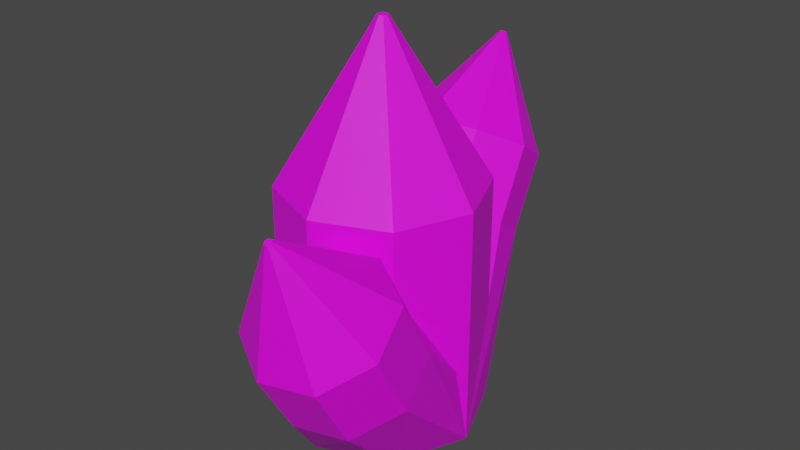 # Source: Crystal.blend  (saved by Blender 3.5.10; exported with 4.5.12 LTS)
import bpy
from mathutils import Matrix  # noqa: F401  (used for matrix-valued properties, if any)

bpy.ops.wm.read_factory_settings(use_empty=True)
scene = bpy.context.scene
scene.name = 'Scene'

# ---- collections
col_collection = bpy.data.collections.new('Collection'); scene.collection.children.link(col_collection)

# ---- images (referenced by path relative to the original .blend; pixels are not part of the script)
import os
ASSET_DIR = os.environ.get("B2B_ASSET_DIR", "")  # directory of the original .blend (textures are referenced by path, not embedded)
HERE = os.path.dirname(os.path.abspath(__file__))  # packed textures are extracted next to this script under _unpacked/

def load_image(name, relpath, width, height, colorspace="sRGB"):
    """Load a texture the original file referenced (path relative to the .blend, or extracted next to this script)."""
    p = next((c for c in (os.path.join(HERE, relpath), os.path.join(ASSET_DIR, relpath)) if relpath and os.path.exists(c)), "")
    if p:
        img = bpy.data.images.load(p, check_existing=True)
        img.name = name
    else:  # same state as the original file: an image datablock whose file is absent (Cycles renders it pink)
        img = bpy.data.images.new(name, width, height)
        img.source = "FILE"
        img.filepath = "//" + (relpath or name)
    img.colorspace_settings.name = colorspace
    return img
img_dungeons_2_texture_01_a_png = load_image('Dungeons_2_Texture_01_A.png', 'Dungeons_2_Texture_01_A.png', 1024, 1024, 'sRGB')

# ---- materials (node trees are filled in below, after node groups)
mat_material = bpy.data.materials.new('Material')
mat_material.alpha_threshold = 0.0
mat_material.use_transparent_shadow = False
mat_material.roughness = 0.5
mat_material.line_color = (0.0, 0.0, 0.0, 1.0)

# ---- material node trees
mat_material.use_nodes = True; mat_material.node_tree.nodes.clear()
_N = mat_material.node_tree.nodes; _L = mat_material.node_tree.links
n0 = _N.new('ShaderNodeOutputMaterial'); n0.name = 'Material Output'; n0.location = (300, 300)
n1 = _N.new('ShaderNodeBsdfPrincipled'); n1.name = 'Principled BSDF'; n1.location = (10, 300)
n1.distribution = 'GGX'
n1.subsurface_method = 'RANDOM_WALK_SKIN'
n1.inputs[3].default_value = 1.45
n1.inputs[27].default_value = (0.0, 0.0, 0.0, 1.0)
n1.inputs[28].default_value = 1.0
n2 = _N.new('ShaderNodeTexImage'); n2.name = 'Image Texture'; n2.location = (-336, 46)
n2.image = img_dungeons_2_texture_01_a_png
_L.new(n1.outputs[0], n0.inputs[0])
_L.new(n2.outputs[0], n1.inputs[0])
n0.is_active_output = True

# ---- world
world_world = bpy.data.worlds.new('World'); scene.world = world_world
world_world.use_nodes = True; world_world.node_tree.nodes.clear()
_N = world_world.node_tree.nodes; _L = world_world.node_tree.links
n0 = _N.new('ShaderNodeOutputWorld'); n0.name = 'World Output'; n0.location = (300, 300)
n1 = _N.new('ShaderNodeBackground'); n1.name = 'Background'; n1.location = (10, 300)
n1.inputs[0].default_value = (0.05088, 0.05088, 0.05088, 1.0)
_L.new(n1.outputs[0], n0.inputs[0])
n0.is_active_output = True
world_world.color = (0.05088, 0.05088, 0.05088)
world_world.use_sun_shadow = False
world_world.sun_shadow_jitter_overblur = 0.0

# ---- meshes
me_cylinder_002 = bpy.data.meshes.new('Cylinder.002')
me_cylinder_002.from_pydata([(-0.03172, 1.799, -0.9964), (-0.06838, 2.196, 0.208), (0.4182, 1.56, -0.7009), (0.3815, 1.957, 0.5035), (0.5317, 1.112, -0.2177), (0.495, 1.509, 0.9868), (0.2422, 0.7171, 0.1703), (0.2055, 1.114, 1.375), (-0.2807, 0.6069, 0.2356), (-0.3173, 1.004, 1.44), (-0.7306, 0.8458, -0.05992), (-0.7673, 1.243, 1.145), (-0.8441, 1.294, -0.5432), (-0.8807, 1.691, 0.6613), (-0.5546, 1.689, -0.9311), (-0.5912, 2.086, 0.2734), (-0.2147, 2.168, 2.475), (-0.2373, 2.18, 2.46), (-0.209, 2.145, 2.499), (-0.2236, 2.125, 2.519), (-0.2499, 2.12, 2.522), (-0.2725, 2.132, 2.507), (-0.2782, 2.154, 2.483), (-0.2637, 2.174, 2.464), (-2.948e-08, 1.0, -3.235), (0.7071, 0.7071, -3.235), (1.0, 0.0, -3.235), (0.7071, -0.7071, -3.235), (-2.948e-08, -1.0, -3.235), (-0.7071, -0.7071, -3.235), (-1.0, 0.0, -3.235), (-0.7071, 0.7071, -3.235), (0.0, 1.0, -1.0), (0.0, 1.0, 1.0), (0.7071, 0.7071, -1.0), (0.7071, 0.7071, 1.0), (1.0, 0.0, -1.0), (1.0, 0.0, 1.0), (0.7071, -0.7071, -1.0), (0.7071, -0.7071, 1.0), (0.0, -1.0, -1.0), (0.0, -1.0, 1.0), (-0.7071, -0.7071, -1.0), (-0.7071, -0.7071, 1.0), (-1.0, 0.0, -1.0), (-1.0, 0.0, 1.0), (-0.7071, 0.7071, -1.0), (-0.7071, 0.7071, 1.0), (0.03558, 0.03558, 3.768), (7.076e-09, 0.05031, 3.768), (0.05031, 0.0, 3.768), (0.03558, -0.03558, 3.768), (7.076e-09, -0.05031, 3.768), (-0.03558, -0.03558, 3.768), (-0.05031, 0.0, 3.768), (-0.03558, 0.03558, 3.768), (-2.948e-08, 1.0, -3.235), (0.7071, 0.7071, -3.235), (1.0, 0.0, -3.235), (0.7071, -0.7071, -3.235), (-2.948e-08, -1.0, -3.235), (-0.7071, -0.7071, -3.235), (-1.0, 0.0, -3.235), (-0.7071, 0.7071, -3.235), (0.437, -1.69, -1.708), (0.4737, -2.087, -0.503), (-0.01293, -1.451, -1.412), (0.02373, -1.848, -0.2075), (-0.1264, -1.003, -0.9287), (-0.08972, -1.4, 0.2757), (0.1631, -0.6079, -0.5408), (0.1998, -1.005, 0.6637), (0.686, -0.4976, -0.4755), (0.7226, -0.8947, 0.729), (1.136, -0.7366, -0.771), (1.173, -1.134, 0.4335), (1.249, -1.185, -1.254), (1.286, -1.582, -0.04979), (0.9599, -1.58, -1.642), (0.9965, -1.977, -0.4377), (0.62, -2.059, 1.764), (0.6426, -2.071, 1.749), (0.6143, -2.036, 1.788), (0.6288, -2.016, 1.808), (0.6551, -2.011, 1.811), (0.6778, -2.023, 1.796), (0.6835, -2.045, 1.772), (0.6689, -2.065, 1.752), (1.169e-07, -1.0, -3.235), (-0.7071, -0.7071, -3.235), (-1.0, -8.742e-08, -3.235), (-0.7071, 0.7071, -3.235), (-5.794e-08, 1.0, -3.235), (0.7071, 0.7071, -3.235), (1.0, 8.742e-08, -3.235), (0.7071, -0.7071, -3.235), (0.817, 0.4418, -0.2338), (0.817, 0.4418, 0.2338), (0.8901, 0.2653, 0.2338), (0.8901, 0.2653, -0.2338), (0.8921, -0.2605, -0.2435), (0.8921, -0.2605, 0.2435), (0.815, -0.4466, 0.2435), (0.815, -0.4466, -0.2435)], [], [(0, 1, 3, 2), (2, 3, 5, 4), (4, 5, 7, 6), (6, 7, 9, 8), (8, 9, 11, 10), (10, 11, 13, 12), (9, 7, 19, 20), (12, 13, 15, 14), (14, 15, 1, 0), (8, 10, 29, 28), (16, 17, 23, 22, 21, 20, 19, 18), (15, 13, 22, 23), (5, 3, 16, 18), (11, 9, 20, 21), (1, 15, 23, 17), (3, 1, 17, 16), (7, 5, 18, 19), (13, 11, 21, 22), (24, 25, 26, 27, 28, 29, 30, 31), (14, 0, 24, 31), (0, 2, 25, 24), (4, 6, 27, 26), (10, 12, 30, 29), (6, 8, 28, 27), (12, 14, 31, 30), (2, 4, 26, 25), (32, 33, 35, 34), (96, 97, 98, 99), (100, 101, 102, 103), (38, 39, 41, 40), (40, 41, 43, 42), (42, 43, 45, 44), (41, 39, 51, 52), (44, 45, 47, 46), (46, 47, 33, 32), (40, 42, 61, 60), (48, 49, 55, 54, 53, 52, 51, 50), (47, 45, 54, 55), (37, 35, 48, 50), (43, 41, 52, 53), (33, 47, 55, 49), (35, 33, 49, 48), (39, 37, 50, 51), (45, 43, 53, 54), (56, 57, 58, 59, 60, 61, 62, 63), (46, 32, 56, 63), (32, 34, 57, 56), (36, 38, 59, 58), (42, 44, 62, 61), (38, 40, 60, 59), (44, 46, 63, 62), (34, 36, 58, 57), (64, 65, 67, 66), (66, 67, 69, 68), (68, 69, 71, 70), (70, 71, 73, 72), (72, 73, 75, 74), (74, 75, 77, 76), (73, 71, 83, 84), (76, 77, 79, 78), (78, 79, 65, 64), (72, 74, 93, 92), (80, 81, 87, 86, 85, 84, 83, 82), (79, 77, 86, 87), (69, 67, 80, 82), (75, 73, 84, 85), (65, 79, 87, 81), (67, 65, 81, 80), (71, 69, 82, 83), (77, 75, 85, 86), (88, 89, 90, 91, 92, 93, 94, 95), (78, 64, 88, 95), (64, 66, 89, 88), (68, 70, 91, 90), (74, 76, 94, 93), (70, 72, 92, 91), (76, 78, 95, 94), (66, 68, 90, 89), (34, 35, 97, 96), (35, 37, 98, 97), (37, 36, 99, 98), (36, 34, 96, 99), (36, 37, 101, 100), (37, 39, 102, 101), (39, 38, 103, 102), (38, 36, 100, 103)])
_uv = me_cylinder_002.uv_layers.new(name='UVMap')
_uv.uv.foreach_set('vector', [0.4136, 0.0293, 0.4136, 0.03248, 0.4128, 0.03248, 0.4128, 0.0293, 0.4128, 0.0293, 0.4128, 0.03248, 0.412, 0.03248, 0.412, 0.0293, 0.412, 0.0293, 0.412, 0.03248, 0.4112, 0.03248, 0.4112, 0.0293, 0.4112, 0.0293, 0.4112, 0.03248, 0.4104, 0.03248, 0.4104, 0.0293, 0.4104, 0.0293, 0.4104, 0.03248, 0.4096, 0.03248, 0.4096, 0.0293, 0.4096, 0.0293, 0.4096, 0.03248, 0.4088, 0.03248, 0.4088, 0.0293, 0.4104, 0.03248, 0.4112, 0.03248, 0.4112, 0.03248, 0.4104, 0.03248, 0.4088, 0.0293, 0.4088, 0.03248, 0.408, 0.03248, 0.408, 0.0293, 0.408, 0.0293, 0.408, 0.03248, 0.4072, 0.03248, 0.4072, 0.0293, 0.4104, 0.0293, 0.4096, 0.0293, 0.4096, 0.0293, 0.4104, 0.0293, 0.4099, 0.02879, 0.4088, 0.02924, 0.4077, 0.02879, 0.4073, 0.02771, 0.4077, 0.02663, 0.4088, 0.02619, 0.4099, 0.02663, 0.4103, 0.02771, 0.408, 0.03248, 0.4088, 0.03248, 0.4088, 0.03248, 0.408, 0.03248, 0.412, 0.03248, 0.4128, 0.03248, 0.4128, 0.03248, 0.412, 0.03248, 0.4096, 0.03248, 0.4104, 0.03248, 0.4104, 0.03248, 0.4096, 0.03248, 0.4072, 0.03248, 0.408, 0.03248, 0.408, 0.03248, 0.4072, 0.03248, 0.4128, 0.03248, 0.4136, 0.03248, 0.4136, 0.03248, 0.4128, 0.03248, 0.4112, 0.03248, 0.412, 0.03248, 0.412, 0.03248, 0.4112, 0.03248, 0.4088, 0.03248, 0.4096, 0.03248, 0.4096, 0.03248, 0.4088, 0.03248, 0.412, 0.02924, 0.4131, 0.02879, 0.4135, 0.02771, 0.4131, 0.02663, 0.412, 0.02619, 0.4109, 0.02663, 0.4105, 0.02771, 0.4109, 0.02879, 0.408, 0.0293, 0.4072, 0.0293, 0.4072, 0.0293, 0.408, 0.0293, 0.4136, 0.0293, 0.4128, 0.0293, 0.4128, 0.0293, 0.4136, 0.0293, 0.412, 0.0293, 0.4112, 0.0293, 0.4112, 0.0293, 0.412, 0.0293, 0.4096, 0.0293, 0.4088, 0.0293, 0.4088, 0.0293, 0.4096, 0.0293, 0.4112, 0.0293, 0.4104, 0.0293, 0.4104, 0.0293, 0.4112, 0.0293, 0.4088, 0.0293, 0.408, 0.0293, 0.408, 0.0293, 0.4088, 0.0293, 0.4128, 0.0293, 0.412, 0.0293, 0.412, 0.0293, 0.4128, 0.0293, 0.4136, 0.0293, 0.4136, 0.03248, 0.4128, 0.03248, 0.4128, 0.0293, 0.01854, 0.006909, 0.01854, 0.009159, 0.01834, 0.009159, 0.01834, 0.006909, 0.01775, 0.006901, 0.01775, 0.009167, 0.01755, 0.009167, 0.01755, 0.006901, 0.4112, 0.0293, 0.4112, 0.03248, 0.4104, 0.03248, 0.4104, 0.0293, 0.4104, 0.0293, 0.4104, 0.03248, 0.4096, 0.03248, 0.4096, 0.0293, 0.4096, 0.0293, 0.4096, 0.03248, 0.4088, 0.03248, 0.4088, 0.0293, 0.4104, 0.03248, 0.4112, 0.03248, 0.4112, 0.03248, 0.4104, 0.03248, 0.4088, 0.0293, 0.4088, 0.03248, 0.408, 0.03248, 0.408, 0.0293, 0.408, 0.0293, 0.408, 0.03248, 0.4072, 0.03248, 0.4072, 0.0293, 0.4104, 0.0293, 0.4096, 0.0293, 0.4096, 0.0293, 0.4104, 0.0293, 0.4099, 0.02879, 0.4088, 0.02924, 0.4077, 0.02879, 0.4073, 0.02771, 0.4077, 0.02663, 0.4088, 0.02619, 0.4099, 0.02663, 0.4103, 0.02771, 0.408, 0.03248, 0.4088, 0.03248, 0.4088, 0.03248, 0.408, 0.03248, 0.412, 0.03248, 0.4128, 0.03248, 0.4128, 0.03248, 0.412, 0.03248, 0.4096, 0.03248, 0.4104, 0.03248, 0.4104, 0.03248, 0.4096, 0.03248, 0.4072, 0.03248, 0.408, 0.03248, 0.408, 0.03248, 0.4072, 0.03248, 0.4128, 0.03248, 0.4136, 0.03248, 0.4136, 0.03248, 0.4128, 0.03248, 0.4112, 0.03248, 0.412, 0.03248, 0.412, 0.03248, 0.4112, 0.03248, 0.4088, 0.03248, 0.4096, 0.03248, 0.4096, 0.03248, 0.4088, 0.03248, 0.412, 0.02924, 0.4131, 0.02879, 0.4135, 0.02771, 0.4131, 0.02663, 0.412, 0.02619, 0.4109, 0.02663, 0.4105, 0.02771, 0.4109, 0.02879, 0.408, 0.0293, 0.4072, 0.0293, 0.4072, 0.0293, 0.408, 0.0293, 0.4136, 0.0293, 0.4128, 0.0293, 0.4128, 0.0293, 0.4136, 0.0293, 0.412, 0.0293, 0.4112, 0.0293, 0.4112, 0.0293, 0.412, 0.0293, 0.4096, 0.0293, 0.4088, 0.0293, 0.4088, 0.0293, 0.4096, 0.0293, 0.4112, 0.0293, 0.4104, 0.0293, 0.4104, 0.0293, 0.4112, 0.0293, 0.4088, 0.0293, 0.408, 0.0293, 0.408, 0.0293, 0.4088, 0.0293, 0.4128, 0.0293, 0.412, 0.0293, 0.412, 0.0293, 0.4128, 0.0293, 0.4136, 0.0293, 0.4136, 0.03248, 0.4128, 0.03248, 0.4128, 0.0293, 0.4128, 0.0293, 0.4128, 0.03248, 0.412, 0.03248, 0.412, 0.0293, 0.412, 0.0293, 0.412, 0.03248, 0.4112, 0.03248, 0.4112, 0.0293, 0.4112, 0.0293, 0.4112, 0.03248, 0.4104, 0.03248, 0.4104, 0.0293, 0.4104, 0.0293, 0.4104, 0.03248, 0.4096, 0.03248, 0.4096, 0.0293, 0.4096, 0.0293, 0.4096, 0.03248, 0.4088, 0.03248, 0.4088, 0.0293, 0.4104, 0.03248, 0.4112, 0.03248, 0.4112, 0.03248, 0.4104, 0.03248, 0.4088, 0.0293, 0.4088, 0.03248, 0.408, 0.03248, 0.408, 0.0293, 0.408, 0.0293, 0.408, 0.03248, 0.4072, 0.03248, 0.4072, 0.0293, 0.4104, 0.0293, 0.4096, 0.0293, 0.4096, 0.0293, 0.4104, 0.0293, 0.4099, 0.02879, 0.4088, 0.02924, 0.4077, 0.02879, 0.4073, 0.02771, 0.4077, 0.02663, 0.4088, 0.02619, 0.4099, 0.02663, 0.4103, 0.02771, 0.408, 0.03248, 0.4088, 0.03248, 0.4088, 0.03248, 0.408, 0.03248, 0.412, 0.03248, 0.4128, 0.03248, 0.4128, 0.03248, 0.412, 0.03248, 0.4096, 0.03248, 0.4104, 0.03248, 0.4104, 0.03248, 0.4096, 0.03248, 0.4072, 0.03248, 0.408, 0.03248, 0.408, 0.03248, 0.4072, 0.03248, 0.4128, 0.03248, 0.4136, 0.03248, 0.4136, 0.03248, 0.4128, 0.03248, 0.4112, 0.03248, 0.412, 0.03248, 0.412, 0.03248, 0.4112, 0.03248, 0.4088, 0.03248, 0.4096, 0.03248, 0.4096, 0.03248, 0.4088, 0.03248, 0.412, 0.02924, 0.4131, 0.02879, 0.4135, 0.02771, 0.4131, 0.02663, 0.412, 0.02619, 0.4109, 0.02663, 0.4105, 0.02771, 0.4109, 0.02879, 0.408, 0.0293, 0.4072, 0.0293, 0.4072, 0.0293, 0.408, 0.0293, 0.4136, 0.0293, 0.4128, 0.0293, 0.4128, 0.0293, 0.4136, 0.0293, 0.412, 0.0293, 0.4112, 0.0293, 0.4112, 0.0293, 0.412, 0.0293, 0.4096, 0.0293, 0.4088, 0.0293, 0.4088, 0.0293, 0.4096, 0.0293, 0.4112, 0.0293, 0.4104, 0.0293, 0.4104, 0.0293, 0.4112, 0.0293, 0.4088, 0.0293, 0.408, 0.0293, 0.408, 0.0293, 0.4088, 0.0293, 0.4128, 0.0293, 0.412, 0.0293, 0.412, 0.0293, 0.4128, 0.0293, 0.4128, 0.0293, 0.4128, 0.03248, 0.4125, 0.03203, 0.4125, 0.02976, 0.4128, 0.03248, 0.412, 0.03248, 0.4123, 0.03203, 0.4125, 0.03203, 0.412, 0.03248, 0.412, 0.0293, 0.4123, 0.02976, 0.4123, 0.03203, 0.412, 0.0293, 0.4128, 0.0293, 0.4125, 0.02976, 0.4123, 0.02976, 0.412, 0.0293, 0.412, 0.03248, 0.4117, 0.03203, 0.4117, 0.02975, 0.412, 0.03248, 0.4112, 0.03248, 0.4115, 0.03203, 0.4117, 0.03203, 0.4112, 0.03248, 0.4112, 0.0293, 0.4115, 0.02975, 0.4115, 0.03203, 0.4112, 0.0293, 0.412, 0.0293, 0.4117, 0.02975, 0.4115, 0.02975])
me_cylinder_002.materials.append(mat_material)
me_cylinder_002.update()

# ---- objects
ob_cylinder_002 = bpy.data.objects.new('Cylinder.002', me_cylinder_002)

# ---- transforms, parenting, visibility, modifiers, constraints
ob_cylinder_002.location = (0.0, 0.0, 0.0)
ob_cylinder_002.scale = (1.0, 1.0, 0.5594)

# ---- collection membership
col_collection.objects.link(ob_cylinder_002)

# ---- scene / render settings (as saved in the file)
scene.frame_start = 1; scene.frame_end = 250; scene.frame_set(1)
scene.render.engine = 'BLENDER_EEVEE_NEXT'
scene.cycles.sampling_pattern = 'TABULATED_SOBOL'
scene.view_settings.view_transform = 'Filmic'
bpy.context.view_layer.update()

# ---- added for rendering (the .blend has no active camera and no usable light): camera, sun
cam_auto = bpy.data.cameras.new('AutoCamera')
cam_auto.lens = 50.0
cam_auto.sensor_width = 36.0
cam_auto.clip_end = 1000.0
ob_auto_camera = bpy.data.objects.new('AutoCamera', cam_auto)
scene.collection.objects.link(ob_auto_camera)
ob_auto_camera.location = (5.91536, -6.8722, 4.76703)
ob_auto_camera.rotation_euler = (1.09748, -7.21219e-08, 0.694738)
scene.camera = ob_auto_camera
light_auto_sun = bpy.data.lights.new('AutoSun', 'SUN')
light_auto_sun.energy = 3.0
light_auto_sun.angle = 0.0523599
ob_auto_sun = bpy.data.objects.new('AutoSun', light_auto_sun)
scene.collection.objects.link(ob_auto_sun)
ob_auto_sun.rotation_euler = (0.872665, 0.174533, 0.523599)
bpy.context.view_layer.update()
